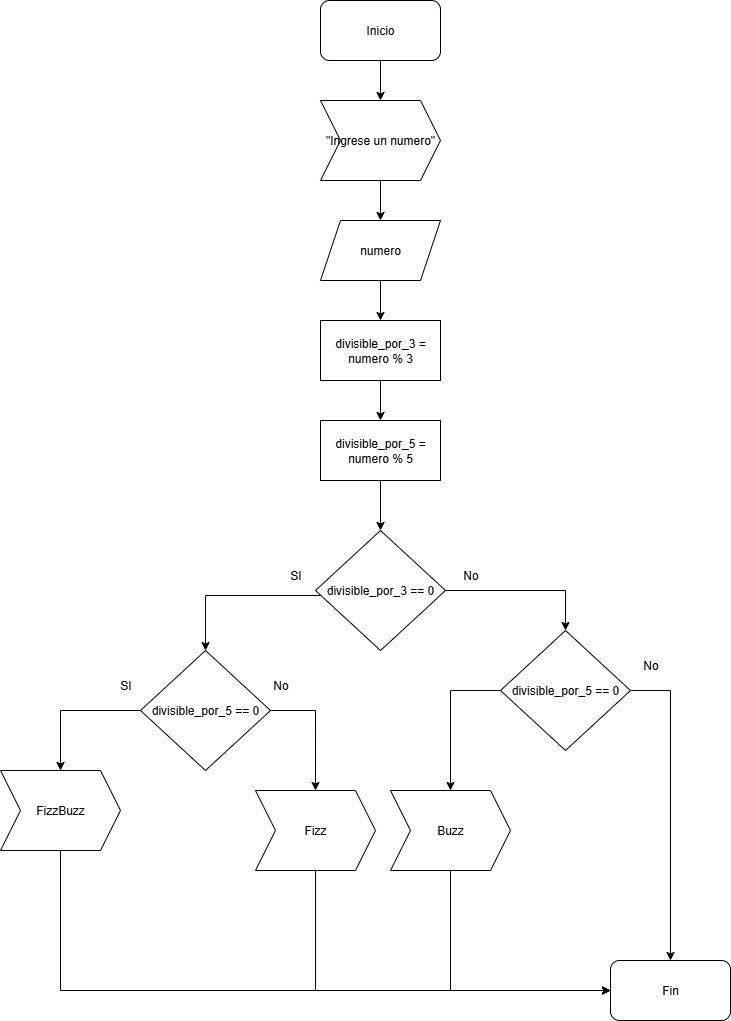

The diagram above was exported from draw.io. Its source (the exported page's mxGraphModel, read from the mxfile embedded in the PNG):
<mxGraphModel dx="1678" dy="954" grid="1" gridSize="10" guides="1" tooltips="1" connect="1" arrows="1" fold="1" page="1" pageScale="1" pageWidth="850" pageHeight="1100" math="0" shadow="0">
  <root>
    <mxCell id="0" />
    <mxCell id="1" parent="0" />
    <mxCell id="dS-k-XrhHp9ENKD6ZFnN-157" value="" style="edgeStyle=orthogonalEdgeStyle;rounded=0;orthogonalLoop=1;jettySize=auto;html=1;" edge="1" parent="1" source="dS-k-XrhHp9ENKD6ZFnN-5" target="dS-k-XrhHp9ENKD6ZFnN-128">
      <mxGeometry relative="1" as="geometry" />
    </mxCell>
    <mxCell id="dS-k-XrhHp9ENKD6ZFnN-5" value="Inicio" style="rounded=1;whiteSpace=wrap;html=1;" vertex="1" parent="1">
      <mxGeometry x="370" y="20" width="120" height="60" as="geometry" />
    </mxCell>
    <mxCell id="dS-k-XrhHp9ENKD6ZFnN-6" value="Fin" style="rounded=1;whiteSpace=wrap;html=1;" vertex="1" parent="1">
      <mxGeometry x="660" y="980" width="120" height="60" as="geometry" />
    </mxCell>
    <mxCell id="dS-k-XrhHp9ENKD6ZFnN-145" style="edgeStyle=orthogonalEdgeStyle;rounded=0;orthogonalLoop=1;jettySize=auto;html=1;entryX=0.5;entryY=0;entryDx=0;entryDy=0;" edge="1" parent="1" source="dS-k-XrhHp9ENKD6ZFnN-106" target="dS-k-XrhHp9ENKD6ZFnN-144">
      <mxGeometry relative="1" as="geometry" />
    </mxCell>
    <mxCell id="dS-k-XrhHp9ENKD6ZFnN-147" style="edgeStyle=orthogonalEdgeStyle;rounded=0;orthogonalLoop=1;jettySize=auto;html=1;entryX=0.5;entryY=0;entryDx=0;entryDy=0;" edge="1" parent="1" source="dS-k-XrhHp9ENKD6ZFnN-106" target="dS-k-XrhHp9ENKD6ZFnN-146">
      <mxGeometry relative="1" as="geometry">
        <Array as="points">
          <mxPoint x="365" y="730" />
        </Array>
      </mxGeometry>
    </mxCell>
    <mxCell id="dS-k-XrhHp9ENKD6ZFnN-106" value="divisible_por_5 == 0" style="rhombus;whiteSpace=wrap;html=1;" vertex="1" parent="1">
      <mxGeometry x="190" y="670" width="130" height="120" as="geometry" />
    </mxCell>
    <mxCell id="dS-k-XrhHp9ENKD6ZFnN-115" value="SI" style="text;html=1;align=center;verticalAlign=middle;resizable=0;points=[];autosize=1;strokeColor=none;fillColor=none;" vertex="1" parent="1">
      <mxGeometry x="330" y="580" width="30" height="30" as="geometry" />
    </mxCell>
    <mxCell id="dS-k-XrhHp9ENKD6ZFnN-156" value="" style="edgeStyle=orthogonalEdgeStyle;rounded=0;orthogonalLoop=1;jettySize=auto;html=1;" edge="1" parent="1" source="dS-k-XrhHp9ENKD6ZFnN-128" target="dS-k-XrhHp9ENKD6ZFnN-129">
      <mxGeometry relative="1" as="geometry" />
    </mxCell>
    <mxCell id="dS-k-XrhHp9ENKD6ZFnN-128" value="&quot;Ingrese un numero&quot;" style="shape=step;perimeter=stepPerimeter;whiteSpace=wrap;html=1;fixedSize=1;rotation=0;" vertex="1" parent="1">
      <mxGeometry x="370" y="120" width="120" height="80" as="geometry" />
    </mxCell>
    <mxCell id="dS-k-XrhHp9ENKD6ZFnN-155" value="" style="edgeStyle=orthogonalEdgeStyle;rounded=0;orthogonalLoop=1;jettySize=auto;html=1;" edge="1" parent="1" source="dS-k-XrhHp9ENKD6ZFnN-129" target="dS-k-XrhHp9ENKD6ZFnN-130">
      <mxGeometry relative="1" as="geometry" />
    </mxCell>
    <mxCell id="dS-k-XrhHp9ENKD6ZFnN-129" value="numero" style="shape=parallelogram;perimeter=parallelogramPerimeter;whiteSpace=wrap;html=1;fixedSize=1;" vertex="1" parent="1">
      <mxGeometry x="370" y="240" width="120" height="60" as="geometry" />
    </mxCell>
    <mxCell id="dS-k-XrhHp9ENKD6ZFnN-154" value="" style="edgeStyle=orthogonalEdgeStyle;rounded=0;orthogonalLoop=1;jettySize=auto;html=1;" edge="1" parent="1" source="dS-k-XrhHp9ENKD6ZFnN-130" target="dS-k-XrhHp9ENKD6ZFnN-131">
      <mxGeometry relative="1" as="geometry" />
    </mxCell>
    <mxCell id="dS-k-XrhHp9ENKD6ZFnN-130" value="divisible_por_3 = numero % 3" style="rounded=0;whiteSpace=wrap;html=1;" vertex="1" parent="1">
      <mxGeometry x="370" y="340" width="120" height="60" as="geometry" />
    </mxCell>
    <mxCell id="dS-k-XrhHp9ENKD6ZFnN-153" value="" style="edgeStyle=orthogonalEdgeStyle;rounded=0;orthogonalLoop=1;jettySize=auto;html=1;" edge="1" parent="1" source="dS-k-XrhHp9ENKD6ZFnN-131" target="dS-k-XrhHp9ENKD6ZFnN-133">
      <mxGeometry relative="1" as="geometry" />
    </mxCell>
    <mxCell id="dS-k-XrhHp9ENKD6ZFnN-131" value="divisible_por_5 = numero % 5" style="rounded=0;whiteSpace=wrap;html=1;" vertex="1" parent="1">
      <mxGeometry x="370" y="440" width="120" height="60" as="geometry" />
    </mxCell>
    <mxCell id="dS-k-XrhHp9ENKD6ZFnN-137" style="edgeStyle=orthogonalEdgeStyle;rounded=0;orthogonalLoop=1;jettySize=auto;html=1;entryX=0.5;entryY=0;entryDx=0;entryDy=0;" edge="1" parent="1" source="dS-k-XrhHp9ENKD6ZFnN-133" target="dS-k-XrhHp9ENKD6ZFnN-134">
      <mxGeometry relative="1" as="geometry" />
    </mxCell>
    <mxCell id="dS-k-XrhHp9ENKD6ZFnN-143" style="edgeStyle=orthogonalEdgeStyle;rounded=0;orthogonalLoop=1;jettySize=auto;html=1;" edge="1" parent="1" source="dS-k-XrhHp9ENKD6ZFnN-133" target="dS-k-XrhHp9ENKD6ZFnN-106">
      <mxGeometry relative="1" as="geometry">
        <Array as="points">
          <mxPoint x="255" y="615" />
        </Array>
      </mxGeometry>
    </mxCell>
    <mxCell id="dS-k-XrhHp9ENKD6ZFnN-133" value="divisible_por_3 == 0" style="rhombus;whiteSpace=wrap;html=1;" vertex="1" parent="1">
      <mxGeometry x="365" y="550" width="130" height="120" as="geometry" />
    </mxCell>
    <mxCell id="dS-k-XrhHp9ENKD6ZFnN-139" style="edgeStyle=orthogonalEdgeStyle;rounded=0;orthogonalLoop=1;jettySize=auto;html=1;entryX=0.5;entryY=0;entryDx=0;entryDy=0;" edge="1" parent="1" source="dS-k-XrhHp9ENKD6ZFnN-134" target="dS-k-XrhHp9ENKD6ZFnN-138">
      <mxGeometry relative="1" as="geometry">
        <Array as="points">
          <mxPoint x="500" y="710" />
        </Array>
      </mxGeometry>
    </mxCell>
    <mxCell id="dS-k-XrhHp9ENKD6ZFnN-140" style="edgeStyle=orthogonalEdgeStyle;rounded=0;orthogonalLoop=1;jettySize=auto;html=1;entryX=0.5;entryY=0;entryDx=0;entryDy=0;" edge="1" parent="1" source="dS-k-XrhHp9ENKD6ZFnN-134" target="dS-k-XrhHp9ENKD6ZFnN-6">
      <mxGeometry relative="1" as="geometry">
        <Array as="points">
          <mxPoint x="720" y="710" />
        </Array>
      </mxGeometry>
    </mxCell>
    <mxCell id="dS-k-XrhHp9ENKD6ZFnN-134" value="divisible_por_5 == 0" style="rhombus;whiteSpace=wrap;html=1;" vertex="1" parent="1">
      <mxGeometry x="550" y="650" width="130" height="120" as="geometry" />
    </mxCell>
    <mxCell id="dS-k-XrhHp9ENKD6ZFnN-150" style="edgeStyle=orthogonalEdgeStyle;rounded=0;orthogonalLoop=1;jettySize=auto;html=1;entryX=0;entryY=0.5;entryDx=0;entryDy=0;" edge="1" parent="1" source="dS-k-XrhHp9ENKD6ZFnN-138" target="dS-k-XrhHp9ENKD6ZFnN-6">
      <mxGeometry relative="1" as="geometry">
        <Array as="points">
          <mxPoint x="500" y="1010" />
        </Array>
      </mxGeometry>
    </mxCell>
    <mxCell id="dS-k-XrhHp9ENKD6ZFnN-138" value="Buzz" style="shape=step;perimeter=stepPerimeter;whiteSpace=wrap;html=1;fixedSize=1;rotation=0;" vertex="1" parent="1">
      <mxGeometry x="440" y="810" width="120" height="80" as="geometry" />
    </mxCell>
    <mxCell id="dS-k-XrhHp9ENKD6ZFnN-141" value="No" style="text;html=1;align=center;verticalAlign=middle;resizable=0;points=[];autosize=1;strokeColor=none;fillColor=none;" vertex="1" parent="1">
      <mxGeometry x="680" y="670" width="40" height="30" as="geometry" />
    </mxCell>
    <mxCell id="dS-k-XrhHp9ENKD6ZFnN-142" value="No" style="text;html=1;align=center;verticalAlign=middle;resizable=0;points=[];autosize=1;strokeColor=none;fillColor=none;" vertex="1" parent="1">
      <mxGeometry x="500" y="580" width="40" height="30" as="geometry" />
    </mxCell>
    <mxCell id="dS-k-XrhHp9ENKD6ZFnN-152" style="edgeStyle=orthogonalEdgeStyle;rounded=0;orthogonalLoop=1;jettySize=auto;html=1;entryX=0;entryY=0.5;entryDx=0;entryDy=0;" edge="1" parent="1" source="dS-k-XrhHp9ENKD6ZFnN-144" target="dS-k-XrhHp9ENKD6ZFnN-6">
      <mxGeometry relative="1" as="geometry">
        <Array as="points">
          <mxPoint x="110" y="1010" />
        </Array>
      </mxGeometry>
    </mxCell>
    <mxCell id="dS-k-XrhHp9ENKD6ZFnN-144" value="FizzBuzz" style="shape=step;perimeter=stepPerimeter;whiteSpace=wrap;html=1;fixedSize=1;rotation=0;" vertex="1" parent="1">
      <mxGeometry x="50" y="790" width="120" height="80" as="geometry" />
    </mxCell>
    <mxCell id="dS-k-XrhHp9ENKD6ZFnN-151" style="edgeStyle=orthogonalEdgeStyle;rounded=0;orthogonalLoop=1;jettySize=auto;html=1;entryX=0;entryY=0.5;entryDx=0;entryDy=0;" edge="1" parent="1" source="dS-k-XrhHp9ENKD6ZFnN-146" target="dS-k-XrhHp9ENKD6ZFnN-6">
      <mxGeometry relative="1" as="geometry">
        <Array as="points">
          <mxPoint x="365" y="1010" />
        </Array>
      </mxGeometry>
    </mxCell>
    <mxCell id="dS-k-XrhHp9ENKD6ZFnN-146" value="Fizz" style="shape=step;perimeter=stepPerimeter;whiteSpace=wrap;html=1;fixedSize=1;rotation=0;" vertex="1" parent="1">
      <mxGeometry x="305" y="810" width="120" height="80" as="geometry" />
    </mxCell>
    <mxCell id="dS-k-XrhHp9ENKD6ZFnN-148" value="SI" style="text;html=1;align=center;verticalAlign=middle;resizable=0;points=[];autosize=1;strokeColor=none;fillColor=none;" vertex="1" parent="1">
      <mxGeometry x="160" y="690" width="30" height="30" as="geometry" />
    </mxCell>
    <mxCell id="dS-k-XrhHp9ENKD6ZFnN-149" value="No" style="text;html=1;align=center;verticalAlign=middle;resizable=0;points=[];autosize=1;strokeColor=none;fillColor=none;" vertex="1" parent="1">
      <mxGeometry x="310" y="690" width="40" height="30" as="geometry" />
    </mxCell>
  </root>
</mxGraphModel>